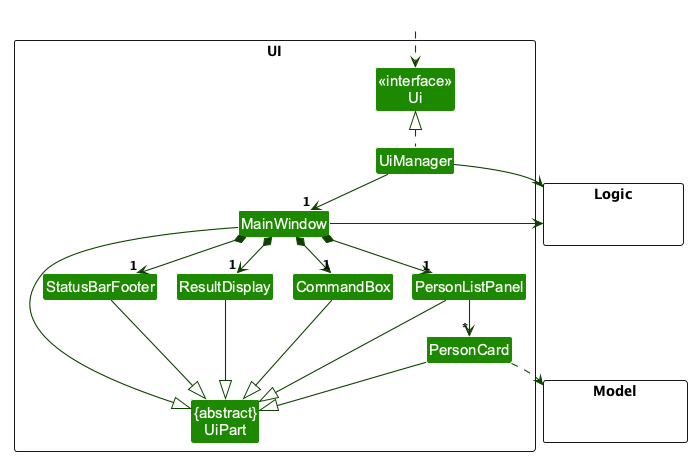

The diagram above was rendered by PlantUML. Its source (embedded in the PNG):
@startuml
!include style.puml
!pragma layout smetana
skinparam arrowThickness 1.1
skinparam arrowColor UI_COLOR_T4
skinparam classBackgroundColor UI_COLOR

package UI <<Rectangle>>{
Class "<<interface>>\nUi" as Ui
Class "{abstract}\nUiPart" as UiPart
Class UiManager
Class MainWindow
Class ResultDisplay
Class PersonListPanel
Class PersonCard
Class StatusBarFooter
Class CommandBox
}

package Model <<Rectangle>> {
Class HiddenModel #FFFFFF
}

package Logic <<Rectangle>> {
Class HiddenLogic #FFFFFF
}

Class HiddenOutside #FFFFFF
HiddenOutside ..> Ui

UiManager .up.|> Ui
UiManager -down-> "1" MainWindow
MainWindow *-down->  "1" CommandBox
MainWindow *-down-> "1" ResultDisplay
MainWindow *-down-> "1" PersonListPanel
MainWindow *-down-> "1" StatusBarFooter

PersonListPanel -down-> "*" PersonCard

MainWindow -left-|> UiPart

ResultDisplay --|> UiPart
CommandBox --|> UiPart
PersonListPanel --|> UiPart
PersonCard --|> UiPart
StatusBarFooter --|> UiPart

PersonCard ..> Model
UiManager -right-> Logic
MainWindow -left-> Logic

PersonListPanel -[hidden]left- CommandBox
CommandBox -[hidden]left- ResultDisplay
ResultDisplay -[hidden]left- StatusBarFooter

MainWindow -[hidden]-|> UiPart
@enduml